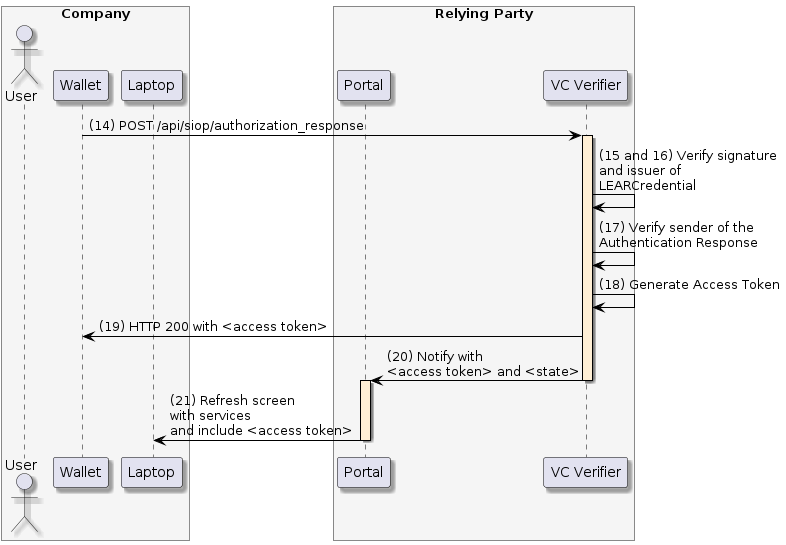

The diagram above was rendered by PlantUML. Its source (embedded in the PNG):
@startuml
skinparam shadowing true
skinparam ParticipantBorderColor black
skinparam arrowcolor black
skinparam SequenceLifeLineBorderColor black
skinparam SequenceLifeLineBackgroundColor PapayaWhip
	box "Company" #WhiteSmoke
    actor "User" as user
    participant "Wallet" as mobile
    participant "Laptop" as browser
end box
box "Relying Party" #WhiteSmoke
    participant "Portal" as portal
    participant "VC Verifier" as verifier
end box

mobile -> verifier ++: (14) POST /api/siop/authorization_response

verifier -> verifier: (15 and 16) Verify signature\nand issuer of\nLEARCredential

verifier -> verifier: (17) Verify sender of the\nAuthentication Response

verifier -> verifier: (18) Generate Access Token

verifier -> mobile: (19) HTTP 200 with <access token>

verifier -> portal --++: (20) Notify with\n<access token> and <state>

portal -> browser --: (21) Refresh screen\nwith services\nand include <access token>
@enduml